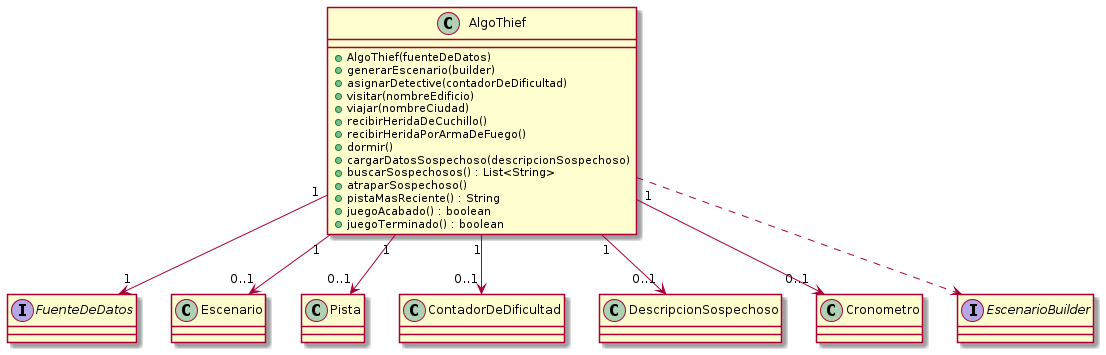

The diagram above was rendered by PlantUML. Its source (embedded in the PNG):
@startuml

class AlgoThief {
    + AlgoThief(fuenteDeDatos)
    + generarEscenario(builder)
    + asignarDetective(contadorDeDificultad)
    + visitar(nombreEdificio)
    + viajar(nombreCiudad)
    + recibirHeridaDeCuchillo()
    + recibirHeridaPorArmaDeFuego()
    + dormir()
    + cargarDatosSospechoso(descripcionSospechoso)
    + buscarSospechosos() : List<String>
    + atraparSospechoso()
    + pistaMasReciente() : String
    + juegoAcabado() : boolean
    + juegoTerminado() : boolean
}

AlgoThief "1" --> "1" FuenteDeDatos
AlgoThief "1" --> "0..1" Escenario
AlgoThief "1" --> "0..1" Pista
AlgoThief "1" --> "0..1" ContadorDeDificultad
AlgoThief "1" --> "0..1" DescripcionSospechoso
AlgoThief "1" --> "0..1" Cronometro
AlgoThief ..> EscenarioBuilder

interface EscenarioBuilder
interface FuenteDeDatos

@enduml